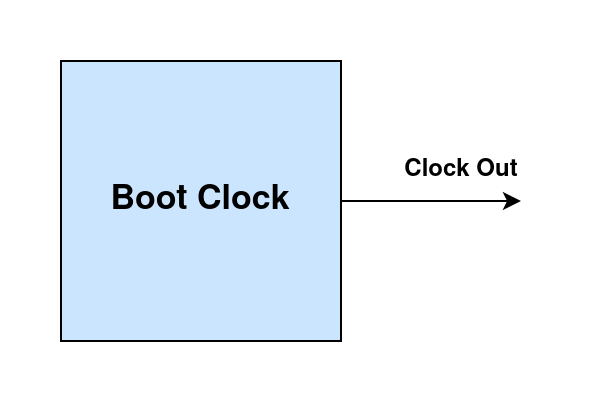

The diagram above was exported from draw.io. Its source (the exported page's mxGraphModel, read from the mxfile embedded in the PNG):
<mxGraphModel dx="1194" dy="763" grid="1" gridSize="10" guides="1" tooltips="1" connect="1" arrows="1" fold="1" page="1" pageScale="1" pageWidth="850" pageHeight="1100" math="0" shadow="0">
  <root>
    <mxCell id="0" />
    <mxCell id="1" parent="0" />
    <mxCell id="E8s7DDOhm9H9tQo0ijZg-2" style="edgeStyle=orthogonalEdgeStyle;rounded=0;orthogonalLoop=1;jettySize=auto;html=1;exitX=1;exitY=0.5;exitDx=0;exitDy=0;" edge="1" parent="1" source="E8s7DDOhm9H9tQo0ijZg-1">
      <mxGeometry relative="1" as="geometry">
        <mxPoint x="590" y="360" as="targetPoint" />
      </mxGeometry>
    </mxCell>
    <mxCell id="E8s7DDOhm9H9tQo0ijZg-1" value="&lt;b&gt;&lt;font style=&quot;font-size: 17px;&quot;&gt;Boot Clock&lt;/font&gt;&lt;/b&gt;" style="rounded=0;whiteSpace=wrap;html=1;fillColor=#CCE5FF;" vertex="1" parent="1">
      <mxGeometry x="360" y="290" width="140" height="140" as="geometry" />
    </mxCell>
    <mxCell id="E8s7DDOhm9H9tQo0ijZg-3" value="&lt;b&gt;Clock Out&lt;/b&gt;" style="text;html=1;align=center;verticalAlign=middle;resizable=0;points=[];autosize=1;strokeColor=none;fillColor=none;" vertex="1" parent="1">
      <mxGeometry x="520" y="330" width="80" height="30" as="geometry" />
    </mxCell>
  </root>
</mxGraphModel>